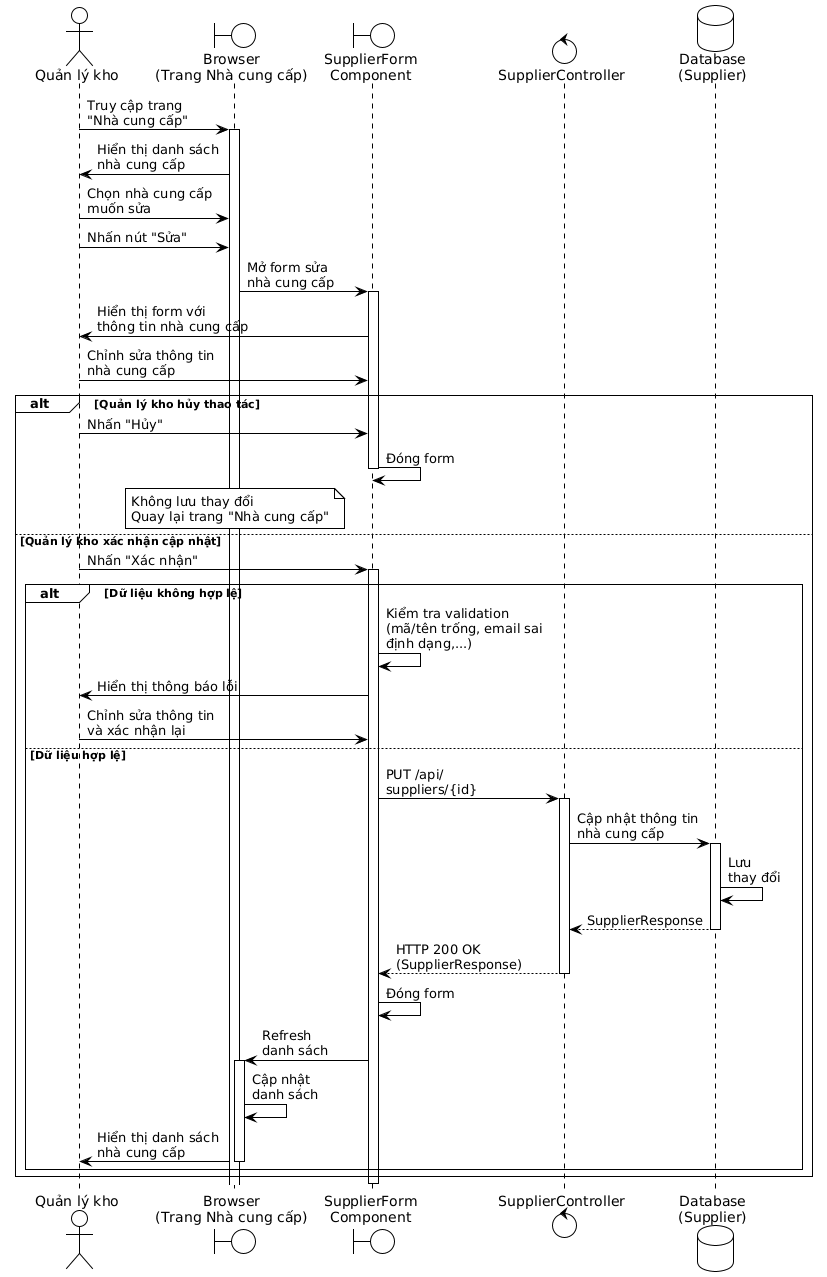

The diagram above was rendered by PlantUML. Its source (embedded in the PNG):
@startuml
!theme plain

actor "Quản lý kho" as Manager
boundary "Browser\n(Trang Nhà cung cấp)" as Browser
boundary "SupplierForm\nComponent" as Form
control "SupplierController" as Controller
database "Database\n(Supplier)" as Database

Manager -> Browser: Truy cập trang\n"Nhà cung cấp"
activate Browser

Browser -> Manager: Hiển thị danh sách\nnhà cung cấp

Manager -> Browser: Chọn nhà cung cấp\nmuốn sửa

Manager -> Browser: Nhấn nút "Sửa"

Browser -> Form: Mở form sửa\nnhà cung cấp
activate Form

Form -> Manager: Hiển thị form với\nthông tin nhà cung cấp
Manager -> Form: Chỉnh sửa thông tin\nnhà cung cấp

alt Quản lý kho hủy thao tác
  Manager -> Form: Nhấn "Hủy"
  Form -> Form: Đóng form
  deactivate Form
  
  note over Browser
    Không lưu thay đổi
    Quay lại trang "Nhà cung cấp"
  end note
else Quản lý kho xác nhận cập nhật
  Manager -> Form: Nhấn "Xác nhận"
  activate Form
  
  alt Dữ liệu không hợp lệ
    Form -> Form: Kiểm tra validation\n(mã/tên trống, email sai\nđịnh dạng,...)
    Form -> Manager: Hiển thị thông báo lỗi
    
    Manager -> Form: Chỉnh sửa thông tin\nvà xác nhận lại
  else Dữ liệu hợp lệ
    Form -> Controller: PUT /api/\nsuppliers/{id}
    activate Controller
    
    Controller -> Database: Cập nhật thông tin\nnhà cung cấp
    activate Database
    Database -> Database: Lưu\nthay đổi
    Database --> Controller: SupplierResponse
    deactivate Database
    
    Controller --> Form: HTTP 200 OK\n(SupplierResponse)
    deactivate Controller
    
    Form -> Form: Đóng form
    
    Form -> Browser: Refresh\ndanh sách
    activate Browser
    
    Browser -> Browser: Cập nhật\ndanh sách
    Browser -> Manager: Hiển thị danh sách\nnhà cung cấp
    deactivate Browser
  end
end

deactivate Form
@enduml